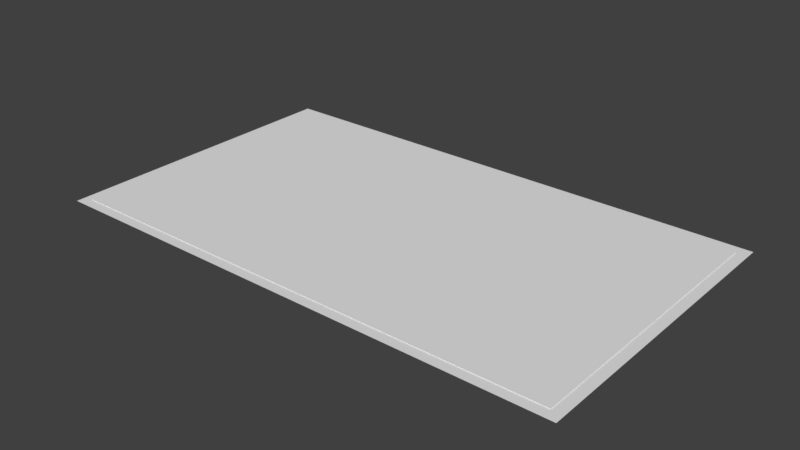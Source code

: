 # Source: office_rug.blend  (saved by Blender 2.79.0; exported with 4.5.12 LTS)
import bpy
from mathutils import Matrix  # noqa: F401  (used for matrix-valued properties, if any)

bpy.ops.wm.read_factory_settings(use_empty=True)
scene = bpy.context.scene
scene.name = 'Scene'

# ---- collections
col_collection_1 = bpy.data.collections.new('Collection 1'); scene.collection.children.link(col_collection_1)

# ---- materials (node trees are filled in below, after node groups)
mat_material = bpy.data.materials.new('Material')
mat_material.alpha_threshold = 0.0
mat_material.use_transparent_shadow = False
mat_material.roughness = 0.5
mat_material.line_color = (0.0, 0.0, 0.0, 1.0)

# ---- material node trees

# ---- world
world_world = bpy.data.worlds.new('World'); scene.world = world_world
world_world.color = (0.05088, 0.05088, 0.05088)
world_world.use_sun_shadow = False
world_world.sun_shadow_jitter_overblur = 0.0
world_world.cycles.sampling_method = 'MANUAL'

# ---- meshes
me_cube_001 = bpy.data.meshes.new('Cube.001')
me_cube_001.from_pydata([(0.9588, 0.9363, 2.453), (0.9588, -0.9363, 2.453), (-0.9588, -0.9363, 2.453), (-0.9588, 0.9363, 2.453), (0.9588, 0.9363, 8.453), (0.9588, -0.9363, 8.453), (-0.9588, -0.9363, 8.453), (-0.9588, 0.9363, 8.453), (-0.9946, -1.004, 2.549), (1.001, -1.004, 2.549), (-0.9946, 1.012, 2.549), (1.001, 1.012, 2.549)], [], [(4, 7, 6, 5), (0, 4, 5, 1), (1, 5, 6, 2), (2, 6, 7, 3), (4, 0, 3, 7), (8, 9, 11, 10)])
_uv = me_cube_001.uv_layers.new(name='UVMap')
_uv.uv.foreach_set('vector', [0.9999, 0.5721, 9.902e-05, 0.5721, 9.88e-05, 0.002052, 0.9999, 0.002052, 0.3593, 0.6535, 0.3593, 0.9043, 0.281, 0.9043, 0.281, 0.6535, 0.281, 0.6535, 0.281, 0.9043, 0.2008, 0.9043, 0.2008, 0.6535, 0.2008, 0.6535, 0.2008, 0.9043, 0.1226, 0.9043, 0.1226, 0.6535, 0.04242, 0.9043, 0.04242, 0.6535, 0.1226, 0.6535, 0.1226, 0.9043, 0.9935, 0.5969, 0.9935, 0.9737, 0.3729, 0.9737, 0.3729, 0.5969])
me_cube_001.materials.append(mat_material)
me_cube_001.use_remesh_preserve_volume = False
me_cube_001.use_remesh_preserve_attributes = False
me_cube_001.use_mirror_vertex_groups = False
me_cube_001.update()

# ---- objects
ob_cube_001 = bpy.data.objects.new('Cube.001', me_cube_001)

# ---- transforms, parenting, visibility, modifiers, constraints
ob_cube_001.location = (0.0, 0.0, 0.0)
ob_cube_001.scale = (2.43, 1.41, 0.001)
ob_cube_001.lock_rotations_4d = False
ob_cube_001.empty_display_type = 'ARROWS'
ob_cube_001.lineart.crease_threshold = 0.0

# ---- collection membership
col_collection_1.objects.link(ob_cube_001)

# ---- scene / render settings (as saved in the file)
scene.frame_start = 1; scene.frame_end = 250; scene.frame_set(1)
scene.render.engine = 'BLENDER_EEVEE_NEXT'
scene.render.resolution_percentage = 50
scene.render.dither_intensity = 0.0
scene.cycles.use_denoising = False
scene.cycles.samples = 128
scene.cycles.sampling_pattern = 'TABULATED_SOBOL'
scene.cycles.use_adaptive_sampling = False
scene.cycles.use_light_tree = False
scene.cycles.blur_glossy = 0.0
scene.cycles.sample_clamp_indirect = 0.0
scene.view_settings.view_transform = 'Standard'
bpy.context.view_layer.update()

# ---- added for rendering (the .blend has no active camera and no usable light): camera, sun
cam_auto = bpy.data.cameras.new('AutoCamera')
cam_auto.lens = 50.0
cam_auto.sensor_width = 36.0
cam_auto.clip_end = 1000.0
ob_auto_camera = bpy.data.objects.new('AutoCamera', cam_auto)
scene.collection.objects.link(ob_auto_camera)
ob_auto_camera.location = (5.20794, -6.23433, 4.16559)
ob_auto_camera.rotation_euler = (1.09748, -7.21219e-08, 0.694738)
scene.camera = ob_auto_camera
light_auto_sun = bpy.data.lights.new('AutoSun', 'SUN')
light_auto_sun.energy = 3.0
light_auto_sun.angle = 0.0523599
ob_auto_sun = bpy.data.objects.new('AutoSun', light_auto_sun)
scene.collection.objects.link(ob_auto_sun)
ob_auto_sun.rotation_euler = (0.872665, 0.174533, 0.523599)
bpy.context.view_layer.update()
